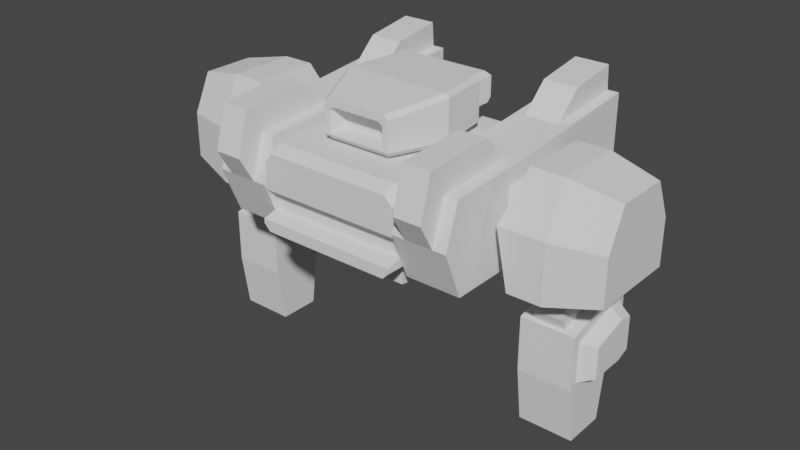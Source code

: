 # Source: Heavybotbody.blend  (saved by Blender 3.5.10; exported with 4.5.12 LTS)
import bpy
from mathutils import Matrix  # noqa: F401  (used for matrix-valued properties, if any)

bpy.ops.wm.read_factory_settings(use_empty=True)
scene = bpy.context.scene
scene.name = 'Scene'

# ---- collections
col_collection = bpy.data.collections.new('Collection'); scene.collection.children.link(col_collection)

# ---- world
world_world = bpy.data.worlds.new('World'); scene.world = world_world
world_world.use_nodes = True; world_world.node_tree.nodes.clear()
_N = world_world.node_tree.nodes; _L = world_world.node_tree.links
n0 = _N.new('ShaderNodeOutputWorld'); n0.name = 'World Output'; n0.location = (300, 300)
n1 = _N.new('ShaderNodeBackground'); n1.name = 'Background'; n1.location = (10, 300)
n1.inputs[0].default_value = (0.05088, 0.05088, 0.05088, 1.0)
_L.new(n1.outputs[0], n0.inputs[0])
n0.is_active_output = True
world_world.color = (0.05088, 0.05088, 0.05088)
world_world.use_sun_shadow = False
world_world.sun_shadow_jitter_overblur = 0.0

# ---- meshes
me_cube_064 = bpy.data.meshes.new('Cube.064')
me_cube_064.from_pydata([(0.8939, -0.8573, 0.2325), (0.8939, 0.07991, 0.2325), (0.8939, -1.093, 0.8064), (1.231, -0.8573, 0.2325), (1.567, -0.8573, 0.2325), (1.231, 0.07991, 0.2325), (1.231, -1.093, 0.8064), (1.567, -1.093, 0.8064), (1.231, -1.093, 0.8064), (1.059, -1.093, 0.8064), (1.402, -1.093, 0.8064), (1.231, -1.277, 1.126), (1.059, -1.277, 1.126), (1.402, -1.277, 1.126), (1.231, -1.128, 1.646), (1.059, -1.128, 1.646), (1.402, -1.128, 1.646), (1.231, -0.2598, 1.7), (1.402, -0.2598, 1.7), (1.059, -0.2598, 1.7), (1.231, 0.07991, 1.38), (1.231, 0.07991, 1.38), (1.402, 0.07991, 1.38), (1.059, 0.07991, 1.38), (0.8939, 0.07991, 1.38), (1.059, -0.9201, 1.326), (0.8939, -0.9201, 1.326), (0.8939, 2.016, 1.559), (0.8939, 0.07991, 0.8064), (1.018, 0.9914, 1.465), (1.018, 1.978, 1.559), (1.231, 0.9914, 1.465), (1.018, 1.328, 1.781), (1.018, 1.955, 1.875), (1.231, 1.328, 1.781), (1.231, 1.955, 1.875), (1.443, 1.328, 1.781), (1.443, 1.955, 1.875), (1.443, 0.9914, 1.465), (1.443, 1.978, 1.559), (1.567, 0.07991, 1.38), (1.567, -0.9201, 1.326), (1.567, 2.016, 1.559), (1.567, 0.07991, 0.8064), (1.567, 2.016, 0.7384), (1.567, 0.07991, 0.2325), (1.567, 1.08, 0.4283), (1.231, 1.08, 0.4283), (0.8939, 1.08, 0.4283), (1.231, 2.016, 0.7384), (0.8939, 2.016, 0.7384), (1.231, 2.016, 1.559), (1.231, 1.978, 1.559), (1.402, -0.9201, 1.326), (1.345, -0.1291, 0.582), (1.345, -0.1291, 1.217), (1.345, 0.6057, 0.582), (1.345, 0.6057, 1.217), (1.896, 0.02758, 0.7175), (1.896, 0.02758, 1.082), (1.896, 0.449, 0.7175), (1.896, 0.449, 1.082), (-7.515e-17, -0.9201, 0.4811), (-7.515e-17, -0.9201, 0.6719), (0.4417, -0.9201, 0.4811), (-7.515e-17, -1.131, 0.4265), (-0.4417, -0.9201, 0.4811), (-0.8833, -0.9201, 0.4811), (-0.4417, -0.9201, 0.6719), (-0.4417, -1.131, 0.4265), (-0.8833, -1.131, 0.4265), (-0.4417, -1.131, 0.2903), (-0.4417, -0.9201, 0.2868), (-7.515e-17, -1.131, 0.2903), (-0.8025, -1.131, 0.2903), (-0.8833, -1.131, 0.372), (-0.8025, -0.9201, 0.2868), (-0.8833, -0.9201, 0.3685), (-0.8025, 0.07991, 0.1101), (-0.7279, -0.7306, 0.2514), (-0.2862, -0.7306, 0.2514), (-0.7279, 0.07991, 0.1101), (-0.7279, -0.7306, 0.02035), (-0.2862, -0.7306, 0.02035), (-0.7279, 0.07991, -0.121), (-0.7279, 0.8904, 0.02035), (-0.2862, 0.07991, -0.121), (-0.2862, 0.8904, 0.02035), (-7.515e-17, 0.07991, -0.121), (-7.515e-17, -0.7306, 0.02035), (-7.515e-17, 0.8904, 0.02035), (0.2862, 0.07991, -0.121), (0.2862, -0.7306, 0.02035), (0.2862, 0.8904, 0.02035), (0.7279, 0.07991, -0.121), (0.7279, 0.8904, 0.02035), (0.7279, -0.7306, 0.02035), (0.7279, 0.07991, 0.1101), (0.7279, 0.8904, 0.2514), (0.7279, -0.7306, 0.2514), (0.8025, 0.07991, 0.1101), (0.8833, 0.07991, 0.1918), (0.8025, 0.9813, 0.2684), (0.8025, -0.9201, 0.2868), (0.8833, -0.9201, 0.3685), (0.8025, -1.131, 0.2903), (0.4417, -0.9201, 0.2868), (0.4417, -1.131, 0.2903), (-7.515e-17, -0.9201, 0.2868), (0.2862, -0.7306, 0.2514), (-7.515e-17, -0.7306, 0.2514), (0.4417, -1.131, 0.4265), (0.8833, -1.131, 0.4265), (0.8833, -0.9201, 0.4811), (0.8833, -1.131, 0.372), (0.8833, -0.9201, 0.6719), (0.8833, 0.07991, 0.4811), (0.8833, 1.08, 0.4811), (0.8833, 0.07991, 0.6719), (0.8833, 1.08, 0.6719), (0.8833, 0.07991, 1.163), (0.7805, 0.07991, 1.269), (0.8833, -0.9201, 1.162), (0.8833, 1.08, 1.163), (0.7805, 1.08, 1.269), (0.4417, 1.08, 1.269), (-7.515e-17, 1.08, 1.269), (0.4417, 0.07991, 1.269), (0.4417, 1.08, 0.6719), (-7.515e-17, 1.08, 0.6719), (0.4417, 1.08, 0.4811), (-7.515e-17, 1.08, 0.4811), (0.4417, 1.08, 0.2868), (-7.515e-17, 1.08, 0.2868), (0.2862, 0.8904, 0.2514), (0.8025, 1.08, 0.2868), (0.8833, 1.08, 0.3685), (-7.515e-17, 0.8904, 0.2514), (-0.2862, 0.8904, 0.2514), (-0.4417, 1.08, 0.2868), (-0.7279, 0.8904, 0.2514), (-0.8025, 0.9813, 0.2684), (-0.8833, 1.08, 0.3685), (-0.8025, 1.08, 0.2868), (-0.8833, 0.07991, 0.1918), (-0.8833, 1.08, 0.4811), (-0.8833, 1.08, 0.6719), (-0.8833, 0.07991, 0.4811), (-0.4417, 1.08, 0.4811), (-0.4417, 1.08, 0.6719), (-0.4417, 1.08, 1.269), (-0.4417, 0.07991, 1.269), (-0.7805, 1.08, 1.269), (-0.8833, 1.08, 1.163), (-0.7805, 0.07991, 1.269), (-0.8833, 0.07991, 1.163), (-0.7805, -0.9201, 1.269), (-0.8833, -0.9201, 1.162), (-0.7805, -1.07, 1.188), (-0.4417, -0.9201, 1.269), (-0.4417, -1.07, 1.188), (-7.515e-17, -0.9201, 1.269), (0.4417, -0.9201, 1.269), (-7.515e-17, 0.07991, 1.269), (-7.515e-17, -1.07, 1.188), (-7.515e-17, -1.07, 0.7533), (0.4417, -1.07, 1.188), (0.4417, -1.07, 0.7533), (0.7805, -1.07, 1.188), (0.8833, -1.07, 1.08), (0.7805, -0.9201, 1.269), (0.8833, -1.07, 0.7533), (0.4417, -0.9201, 0.6719), (-0.4417, -1.07, 0.7533), (-0.8833, -1.07, 0.7533), (-0.8833, -0.9201, 0.6719), (-0.8833, -1.07, 1.08), (-0.8833, 0.07991, 0.6719), (-7.515e-17, -0.6078, 1.786), (0.2157, -0.6078, 1.786), (-7.515e-17, 0.0473, 1.899), (-7.515e-17, -0.6078, 1.698), (-0.2157, -0.6078, 1.786), (-0.2834, 0.0473, 1.899), (-0.1492, -0.6078, 1.698), (-0.3762, -0.6078, 1.786), (-0.3097, -0.6078, 1.698), (-0.6487, 0.0473, 1.899), (-0.4314, -0.6078, 1.732), (-0.365, -0.6078, 1.658), (-0.7038, 0.0473, 1.846), (-0.4314, -0.6078, 1.55), (-0.365, -0.6078, 1.522), (-0.7038, 0.0473, 1.55), (-0.4314, -0.6078, 1.377), (-0.365, -0.6078, 1.394), (-0.3915, -0.5443, 1.313), (-0.2157, -0.6078, 1.377), (-0.7038, 0.0473, 1.377), (-0.6376, 0.0473, 1.313), (-0.6127, 0.7024, 1.377), (-0.5466, 0.7024, 1.313), (-0.6127, 0.7024, 1.55), (-0.351, 0.7024, 1.55), (-0.6127, 0.7024, 1.846), (-0.6127, 0.8561, 1.55), (-0.6127, 0.9097, 1.603), (-0.351, 0.8561, 1.55), (-0.351, 0.9097, 1.603), (-7.515e-17, 0.8561, 1.55), (-7.515e-17, 0.9097, 1.603), (0.351, 0.8561, 1.55), (-7.515e-17, 0.7024, 1.55), (-7.515e-17, 0.7024, 1.313), (0.351, 0.7024, 1.55), (0.6127, 0.7024, 1.55), (0.351, 0.7024, 1.313), (0.2834, 0.0473, 1.313), (0.5466, 0.7024, 1.313), (0.6376, 0.0473, 1.313), (0.6127, 0.7024, 1.377), (0.7038, 0.0473, 1.377), (0.4314, -0.6078, 1.377), (0.7038, 0.0473, 1.55), (0.4314, -0.6078, 1.55), (0.7038, 0.0473, 1.846), (0.6487, 0.0473, 1.899), (0.4314, -0.6078, 1.732), (0.6127, 0.7024, 1.846), (0.5578, 0.7024, 1.899), (0.6127, 0.9097, 1.846), (0.5578, 0.8561, 1.899), (0.351, 0.9097, 1.846), (0.6127, 0.9097, 1.603), (0.351, 0.9097, 1.603), (0.6127, 0.8561, 1.55), (0.351, 0.8561, 1.899), (-7.515e-17, 0.9097, 1.846), (-7.515e-17, 0.8561, 1.899), (-0.351, 0.9097, 1.846), (-0.351, 0.8561, 1.899), (-0.6127, 0.9097, 1.846), (-0.5578, 0.8561, 1.899), (-0.5578, 0.7024, 1.899), (-0.351, 0.7024, 1.899), (-7.515e-17, 0.7024, 1.899), (0.351, 0.7024, 1.899), (0.2834, 0.0473, 1.899), (0.365, -0.6078, 1.658), (0.3762, -0.6078, 1.786), (0.3097, -0.6078, 1.698), (0.1492, -0.6078, 1.698), (0.2712, -0.4072, 1.668), (0.3094, -0.4072, 1.636), (0.1604, -0.4072, 1.668), (0.1604, -0.4072, 1.528), (-7.515e-17, -0.4072, 1.668), (-7.515e-17, -0.4072, 1.528), (-0.1604, -0.4072, 1.668), (-0.1604, -0.4072, 1.528), (-0.2712, -0.4072, 1.668), (-0.3094, -0.4072, 1.636), (-0.3094, -0.4072, 1.528), (-0.3094, -0.4072, 1.426), (-0.1604, -0.4072, 1.426), (-7.515e-17, -0.4072, 1.426), (-0.1492, -0.6078, 1.394), (-7.515e-17, -0.6078, 1.394), (0.1492, -0.6078, 1.394), (-7.515e-17, -0.6078, 1.377), (-7.515e-17, -0.5443, 1.313), (0.2157, -0.6078, 1.377), (0.2223, -0.5443, 1.313), (0.3915, -0.5443, 1.313), (-7.515e-17, 0.0473, 1.313), (-0.2223, -0.5443, 1.313), (-0.2834, 0.0473, 1.313), (-0.351, 0.7024, 1.313), (0.365, -0.6078, 1.394), (0.1604, -0.4072, 1.426), (0.3094, -0.4072, 1.426), (0.3094, -0.4072, 1.528), (0.365, -0.6078, 1.522), (1.911, 0.9298, 0.9194), (1.911, 0.9298, 0.2088), (2.26, 0.9298, 0.9194), (1.911, 0.6608, 1.506), (1.698, 0.9298, 0.9194), (1.698, -0.4555, 0.9194), (1.844, 0.9298, 0.2088), (1.866, 0.6608, 1.506), (1.866, -0.1748, 1.506), (1.911, -0.1748, 1.506), (2.26, -0.1748, 1.506), (1.911, -0.4555, 0.9194), (1.911, -0.4555, 0.2088), (2.26, -0.4555, 0.9194), (2.26, -0.4555, 0.2088), (2.863, -0.3154, 0.911), (2.863, -0.3154, 0.3438), (2.863, 0.7904, 0.911), (2.863, -0.09131, 1.379), (2.863, 0.5758, 1.379), (2.26, 0.6608, 1.506), (2.863, 0.7904, 0.3438), (2.26, 0.9298, 0.2088), (1.844, -0.4555, 0.2088), (1.958, -0.1139, -0.091), (1.958, 0.594, -0.091), (1.958, -0.1139, 0.2382), (2.327, -0.1139, -0.091), (1.958, 0.02356, -0.4887), (1.958, 0.4506, -0.4887), (2.327, 0.02356, -0.4887), (2.327, 0.4506, -0.4887), (2.327, 0.594, -0.091), (2.327, 0.594, 0.2382), (1.958, 0.594, 0.2382), (2.327, -0.1139, 0.2382), (1.814, -0.1139, -0.8894), (1.814, 0.594, -0.8894), (1.814, -0.1139, -0.2349), (2.472, -0.1139, -0.8894), (1.814, -0.01832, -1.575), (1.814, 0.4925, -1.575), (2.472, -0.01832, -1.575), (2.472, 0.4925, -1.575), (2.472, 0.594, -0.8894), (2.472, 0.8457, -0.7949), (2.472, 0.5682, -0.8274), (2.472, -0.01941, -0.8274), (2.472, 0.7771, -0.749), (2.642, 0.5404, -0.7606), (2.642, 0.5404, -0.2548), (2.642, 0.0823, -0.7606), (2.642, 0.7032, -0.6995), (2.642, 0.7032, -0.2925), (2.472, 0.7771, -0.2268), (2.472, 0.8457, -0.1659), (2.472, 0.5682, -0.1786), (2.472, -0.01941, -0.3376), (2.472, 0.594, -0.04335), (1.814, 0.594, -0.04335), (2.472, -0.1139, -0.2349), (1.814, 0.8457, -0.1659), (1.814, 0.8457, -0.7949), (2.642, 0.0823, -0.3788), (-1.345, -0.1291, 0.582), (-1.345, 0.6057, 0.582), (-1.345, -0.1291, 1.217), (-1.896, 0.02758, 0.7175), (-1.896, 0.449, 0.7175), (-1.896, 0.02758, 1.082), (-1.896, 0.449, 1.082), (-1.345, 0.6057, 1.217), (-0.8939, -0.8573, 0.2325), (-0.8939, 0.07991, 0.2325), (-0.8939, -1.093, 0.8064), (-1.231, -0.8573, 0.2325), (-1.567, -0.8573, 0.2325), (-1.231, 0.07991, 0.2325), (-1.231, -1.093, 0.8064), (-1.567, -1.093, 0.8064), (-1.231, -1.093, 0.8064), (-1.059, -1.093, 0.8064), (-1.402, -1.093, 0.8064), (-1.231, -1.277, 1.126), (-1.059, -1.277, 1.126), (-1.402, -1.277, 1.126), (-1.231, -1.128, 1.646), (-1.059, -1.128, 1.646), (-1.402, -1.128, 1.646), (-1.231, -0.2598, 1.7), (-1.402, -0.2598, 1.7), (-1.059, -0.2598, 1.7), (-1.231, 0.07991, 1.38), (-1.231, 0.07991, 1.38), (-1.402, 0.07991, 1.38), (-1.059, 0.07991, 1.38), (-0.8939, 0.07991, 1.38), (-1.059, -0.9201, 1.326), (-0.8939, -0.9201, 1.326), (-0.8939, 2.016, 1.559), (-0.8939, 0.07991, 0.8064), (-1.018, 0.9914, 1.465), (-1.018, 1.978, 1.559), (-1.231, 0.9914, 1.465), (-1.018, 1.328, 1.781), (-1.018, 1.955, 1.875), (-1.231, 1.328, 1.781), (-1.231, 1.955, 1.875), (-1.443, 1.328, 1.781), (-1.443, 1.955, 1.875), (-1.443, 0.9914, 1.465), (-1.443, 1.978, 1.559), (-1.567, 0.07991, 1.38), (-1.567, -0.9201, 1.326), (-1.567, 2.016, 1.559), (-1.567, 0.07991, 0.8064), (-1.567, 2.016, 0.7384), (-1.567, 0.07991, 0.2325), (-1.567, 1.08, 0.4283), (-1.231, 1.08, 0.4283), (-0.8939, 1.08, 0.4283), (-1.231, 2.016, 0.7384), (-0.8939, 2.016, 0.7384), (-1.231, 2.016, 1.559), (-1.231, 1.978, 1.559), (-1.402, -0.9201, 1.326), (-1.911, 0.9298, 0.9194), (-1.911, 0.9298, 0.2088), (-2.26, 0.9298, 0.9194), (-1.911, 0.6608, 1.506), (-1.698, 0.9298, 0.9194), (-1.698, -0.4555, 0.9194), (-1.844, 0.9298, 0.2088), (-1.866, 0.6608, 1.506), (-1.866, -0.1748, 1.506), (-1.911, -0.1748, 1.506), (-2.26, -0.1748, 1.506), (-1.911, -0.4555, 0.9194), (-1.911, -0.4555, 0.2088), (-2.26, -0.4555, 0.9194), (-2.26, -0.4555, 0.2088), (-2.863, -0.3154, 0.911), (-2.863, -0.3154, 0.3438), (-2.863, 0.7904, 0.911), (-2.863, -0.09131, 1.379), (-2.863, 0.5758, 1.379), (-2.26, 0.6608, 1.506), (-2.863, 0.7904, 0.3438), (-2.26, 0.9298, 0.2088), (-1.844, -0.4555, 0.2088), (-1.958, -0.1139, -0.244), (-1.958, 0.594, -0.244), (-1.958, -0.1139, 0.2382), (-2.327, -0.1139, -0.244), (-1.958, 0.02356, -0.6418), (-1.958, 0.4506, -0.6418), (-2.327, 0.02356, -0.6418), (-2.327, 0.4506, -0.6418), (-2.327, 0.594, -0.244), (-2.327, 0.594, 0.2382), (-1.958, 0.594, 0.2382), (-2.327, -0.1139, 0.2382), (-1.814, -0.1139, -1.042), (-1.814, 0.594, -1.042), (-1.814, -0.1139, -0.388), (-2.472, -0.1139, -1.042), (-1.814, -0.01832, -1.728), (-1.814, 0.4925, -1.728), (-2.472, -0.01832, -1.728), (-2.472, 0.4925, -1.728), (-2.472, 0.594, -1.042), (-2.472, 0.8457, -0.9479), (-2.472, 0.5682, -0.9804), (-2.472, -0.01941, -0.9804), (-2.472, 0.7771, -0.902), (-2.642, 0.5404, -0.9136), (-2.642, 0.5404, -0.4078), (-2.642, 0.0823, -0.9136), (-2.642, 0.7032, -0.8525), (-2.642, 0.7032, -0.4455), (-2.472, 0.7771, -0.3799), (-2.472, 0.8457, -0.3189), (-2.472, 0.5682, -0.3316), (-2.472, -0.01941, -0.4906), (-2.472, 0.594, -0.1964), (-1.814, 0.594, -0.1964), (-2.472, -0.1139, -0.388), (-1.814, 0.8457, -0.3189), (-1.814, 0.8457, -0.9479), (-2.642, 0.0823, -0.5318), (0.9652, 1.028, 0.3001), (0.9652, 1.911, 0.3001), (1.029, 1.096, 0.7314), (1.465, 1.028, 0.3001), (1.465, 1.911, 0.3001), (1.401, 1.096, 0.7314), (1.401, 1.843, 0.7314), (1.316, 1.268, 0.8877), (1.316, 1.672, 0.8877), (1.114, 1.268, 0.8877), (1.114, 1.672, 0.8877), (1.029, 1.843, 0.7314), (-0.9652, 1.028, 0.3001), (-0.9652, 1.911, 0.3001), (-1.029, 1.096, 0.7314), (-1.465, 1.028, 0.3001), (-1.465, 1.911, 0.3001), (-1.401, 1.096, 0.7314), (-1.401, 1.843, 0.7314), (-1.316, 1.268, 0.8877), (-1.316, 1.672, 0.8877), (-1.114, 1.268, 0.8877), (-1.114, 1.672, 0.8877), (-1.029, 1.843, 0.7314)], [], [(0, 2, 28, 1), (1, 5, 3, 0), (3, 6, 2, 0), (4, 7, 6, 3), (5, 45, 4, 3), (2, 6, 8, 9), (6, 7, 10, 8), (9, 8, 11, 12), (8, 10, 13, 11), (11, 14, 15, 12), (13, 16, 14, 11), (17, 19, 15, 14), (18, 17, 14, 16), (22, 20, 17, 18), (20, 23, 19, 17), (40, 21, 20, 22), (21, 24, 23, 20), (24, 26, 25, 23), (23, 25, 15, 19), (26, 2, 9, 25), (25, 9, 12, 15), (2, 26, 24, 28), (27, 24, 29, 30), (28, 24, 27, 50), (24, 21, 31, 29), (30, 29, 32, 33), (29, 31, 34, 32), (35, 33, 32, 34), (37, 35, 34, 36), (31, 38, 36, 34), (38, 39, 37, 36), (40, 42, 39, 38), (21, 40, 38, 31), (41, 40, 22, 53), (43, 40, 41, 7), (44, 42, 40, 43), (45, 43, 7, 4), (46, 44, 43, 45), (47, 46, 45, 5), (47, 49, 44, 46), (48, 50, 49, 47), (48, 47, 5, 1), (49, 51, 42, 44), (50, 27, 51, 49), (42, 51, 52, 39), (51, 27, 30, 52), (39, 52, 35, 37), (52, 30, 33, 35), (1, 28, 50, 48), (7, 41, 53, 10), (53, 22, 18, 16), (10, 53, 16, 13), (54, 55, 57, 56), (56, 57, 61, 60), (60, 61, 59, 58), (58, 59, 55, 54), (56, 60, 58, 54), (61, 57, 55, 59), (66, 62, 63, 68), (64, 172, 63, 62), (64, 62, 65, 111), (66, 69, 65, 62), (67, 70, 69, 66), (67, 66, 68, 175), (70, 75, 74, 71, 69), (69, 71, 73, 65), (108, 73, 71, 72), (72, 71, 74, 76), (77, 76, 74, 75), (76, 77, 144, 78), (78, 81, 79, 76), (76, 79, 80, 72), (79, 82, 83, 80), (81, 84, 82, 79), (86, 83, 82, 84), (140, 85, 84, 81), (87, 86, 84, 85), (88, 89, 83, 86), (90, 88, 86, 87), (88, 91, 92, 89), (90, 93, 91, 88), (91, 94, 96, 92), (93, 95, 94, 91), (98, 97, 94, 95), (97, 99, 96, 94), (102, 100, 97, 98), (100, 103, 99, 97), (103, 100, 101, 104), (100, 102, 136, 101), (104, 114, 105, 103), (106, 103, 105, 107), (103, 106, 109, 99), (108, 106, 107, 73), (106, 108, 110, 109), (99, 109, 92, 96), (109, 110, 89, 92), (72, 80, 110, 108), (80, 83, 89, 110), (111, 65, 73, 107), (112, 111, 107, 105, 114), (113, 64, 111, 112), (104, 113, 112, 114), (116, 118, 115, 113), (113, 115, 172, 64), (116, 113, 104, 101), (117, 116, 101, 136), (117, 119, 118, 116), (118, 120, 122, 115), (119, 123, 120, 118), (124, 121, 120, 123), (121, 170, 122, 120), (128, 125, 124, 123, 119), (124, 125, 127, 121), (129, 126, 125, 128), (125, 126, 163, 127), (130, 128, 119, 117), (131, 129, 128, 130), (131, 130, 132, 133), (130, 117, 136, 135, 132), (133, 132, 134, 137), (132, 135, 102, 98, 134), (136, 102, 135), (137, 134, 93, 90), (134, 98, 95, 93), (133, 137, 138, 139), (137, 90, 87, 138), (139, 138, 140, 141, 143), (138, 87, 85, 140), (141, 140, 81, 78), (78, 144, 142, 141), (142, 143, 141), (148, 139, 143, 142, 145), (145, 142, 144, 147), (148, 145, 146, 149), (145, 147, 177, 146), (131, 133, 139, 148), (131, 148, 149, 129), (149, 146, 153, 152, 150), (129, 149, 150, 126), (150, 151, 163, 126), (152, 154, 151, 150), (152, 153, 155, 154), (154, 155, 157, 156), (154, 156, 159, 151), (176, 158, 156, 157), (156, 158, 160, 159), (159, 160, 164, 161), (151, 159, 161, 163), (162, 161, 164, 166), (127, 163, 161, 162), (173, 165, 164, 160), (167, 166, 164, 165), (170, 162, 166, 168), (171, 169, 168, 166, 167), (169, 122, 170, 168), (121, 127, 162, 170), (115, 122, 169, 171), (172, 115, 171, 167), (63, 172, 167, 165), (63, 165, 173, 68), (68, 173, 174, 175), (174, 173, 160, 158, 176), (175, 174, 176, 157), (147, 67, 175, 177), (177, 175, 157, 155), (146, 177, 155, 153), (147, 144, 77, 67), (77, 75, 70, 67), (179, 178, 181, 251), (247, 180, 178, 179), (183, 182, 178, 180), (182, 184, 181, 178), (187, 185, 182, 183), (185, 186, 184, 182), (188, 189, 186, 185), (187, 190, 188, 185), (191, 192, 189, 188), (193, 191, 188, 190), (194, 195, 192, 191), (198, 194, 191, 193), (197, 266, 195, 194), (196, 194, 198, 199), (275, 197, 194, 196), (199, 198, 200, 201), (200, 198, 193, 202), (277, 201, 200, 202, 203), (202, 193, 190, 204), (202, 205, 207, 203), (204, 241, 206, 205, 202), (208, 207, 205, 206), (210, 209, 207, 208), (203, 207, 209, 212), (210, 234, 211, 209), (214, 212, 209, 211), (213, 277, 203, 212), (213, 212, 214, 216), (215, 214, 211, 235), (216, 214, 215, 220, 218), (213, 216, 217, 274), (216, 218, 219, 217), (219, 218, 220, 221), (220, 215, 223, 221), (273, 219, 221, 222), (221, 223, 224, 222), (223, 225, 227, 224), (215, 228, 225, 223), (229, 226, 225, 228), (226, 249, 227, 225), (228, 230, 231, 229), (228, 215, 235, 233, 230), (236, 231, 230, 232), (234, 232, 230, 233), (234, 233, 235, 211), (210, 237, 232, 234), (238, 236, 232, 237), (238, 237, 239, 240), (210, 208, 239, 237), (240, 239, 241, 242), (208, 206, 241, 239), (204, 243, 242, 241), (244, 240, 242, 243), (243, 204, 190, 187), (243, 187, 183, 244), (245, 238, 240, 244), (244, 183, 180, 245), (246, 245, 180, 247), (245, 246, 236, 238), (229, 246, 247, 226), (246, 229, 231, 236), (226, 247, 179, 249), (224, 227, 248, 282), (227, 249, 250, 248), (249, 179, 251, 250), (250, 251, 254, 252), (248, 250, 252, 253), (281, 253, 252, 254, 255), (255, 254, 256, 257), (251, 181, 256, 254), (184, 258, 256, 181), (259, 257, 256, 258), (262, 259, 258, 260, 261), (186, 260, 258, 184), (189, 261, 260, 186), (192, 262, 261, 189), (195, 263, 262, 192), (263, 264, 259, 262), (266, 264, 263, 195), (267, 265, 264, 266), (264, 265, 257, 259), (269, 267, 266, 197), (267, 268, 279, 265), (269, 271, 268, 267), (270, 269, 197, 275), (270, 272, 271, 269), (271, 222, 278, 268), (272, 273, 222, 271), (217, 219, 273, 272), (274, 217, 272, 270), (274, 270, 275, 276), (276, 275, 196, 199), (277, 276, 199, 201), (213, 274, 276, 277), (268, 278, 280, 279), (279, 255, 257, 265), (280, 281, 255, 279), (278, 282, 281, 280), (282, 248, 253, 281), (222, 224, 282, 278), (285, 305, 284, 283), (283, 284, 289, 287), (285, 283, 286, 303), (286, 283, 287, 290), (287, 288, 291, 290), (287, 289, 306, 288), (292, 286, 290, 291), (294, 292, 291, 288), (292, 293, 303, 286), (294, 296, 293, 292), (295, 294, 288, 306), (294, 295, 297, 296), (296, 297, 299, 298), (293, 296, 298, 301), (298, 299, 304, 300), (298, 300, 302, 301), (303, 293, 301, 302), (285, 303, 302, 300), (305, 285, 300, 304), (297, 305, 304, 299), (297, 295, 284, 305), (284, 295, 306, 289), (307, 308, 312, 311), (307, 309, 317, 308), (310, 318, 309, 307), (310, 307, 311, 313), (312, 314, 313, 311), (315, 310, 313, 314), (308, 315, 314, 312), (308, 317, 316, 315), (315, 316, 318, 310), (316, 317, 309, 318), (319, 320, 324, 323), (319, 321, 342, 320), (322, 343, 321, 319), (322, 319, 323, 325), (324, 326, 325, 323), (327, 322, 325, 326), (320, 327, 326, 324), (327, 320, 345, 328), (322, 327, 329, 330), (327, 328, 331, 329), (330, 329, 332, 334), (329, 331, 335, 332), (333, 332, 335, 336), (332, 333, 346, 334), (331, 337, 336, 335), (337, 339, 333, 336), (338, 341, 339, 337), (328, 338, 337, 331), (339, 340, 346, 333), (341, 343, 340, 339), (342, 341, 338, 344), (341, 342, 321, 343), (343, 322, 330, 340), (320, 342, 344, 345), (345, 344, 338, 328), (340, 330, 334, 346), (348, 347, 350, 351), (347, 348, 354, 349), (350, 347, 349, 352), (351, 350, 352, 353), (353, 352, 349, 354), (348, 351, 353, 354), (355, 356, 383, 357), (356, 355, 358, 360), (358, 355, 357, 361), (359, 358, 361, 362), (360, 358, 359, 400), (357, 364, 363, 361), (361, 363, 365, 362), (364, 367, 366, 363), (363, 366, 368, 365), (366, 367, 370, 369), (368, 366, 369, 371), (372, 369, 370, 374), (373, 371, 369, 372), (377, 373, 372, 375), (375, 372, 374, 378), (395, 377, 375, 376), (376, 375, 378, 379), (379, 378, 380, 381), (378, 374, 370, 380), (381, 380, 364, 357), (380, 370, 367, 364), (357, 383, 379, 381), (382, 385, 384, 379), (383, 405, 382, 379), (379, 384, 386, 376), (385, 388, 387, 384), (384, 387, 389, 386), (390, 389, 387, 388), (392, 391, 389, 390), (386, 389, 391, 393), (393, 391, 392, 394), (395, 393, 394, 397), (376, 386, 393, 395), (396, 408, 377, 395), (398, 362, 396, 395), (399, 398, 395, 397), (400, 359, 362, 398), (401, 400, 398, 399), (402, 360, 400, 401), (402, 401, 399, 404), (403, 402, 404, 405), (403, 356, 360, 402), (404, 399, 397, 406), (405, 404, 406, 382), (397, 394, 407, 406), (406, 407, 385, 382), (394, 392, 390, 407), (407, 390, 388, 385), (356, 403, 405, 383), (362, 365, 408, 396), (408, 371, 373, 377), (365, 368, 371, 408), (411, 409, 410, 431), (409, 413, 415, 410), (411, 429, 412, 409), (412, 416, 413, 409), (413, 416, 417, 414), (413, 414, 432, 415), (418, 417, 416, 412), (420, 414, 417, 418), (418, 412, 429, 419), (420, 418, 419, 422), (421, 432, 414, 420), (420, 422, 423, 421), (422, 424, 425, 423), (419, 427, 424, 422), (424, 426, 430, 425), (424, 427, 428, 426), (429, 428, 427, 419), (411, 426, 428, 429), (431, 430, 426, 411), (423, 425, 430, 431), (423, 431, 410, 421), (410, 415, 432, 421), (433, 437, 438, 434), (433, 434, 443, 435), (436, 433, 435, 444), (436, 439, 437, 433), (438, 437, 439, 440), (441, 440, 439, 436), (434, 438, 440, 441), (434, 441, 442, 443), (441, 436, 444, 442), (442, 444, 435, 443), (445, 449, 450, 446), (445, 446, 468, 447), (448, 445, 447, 469), (448, 451, 449, 445), (450, 449, 451, 452), (453, 452, 451, 448), (446, 450, 452, 453), (453, 454, 471, 446), (448, 456, 455, 453), (453, 455, 457, 454), (456, 460, 458, 455), (455, 458, 461, 457), (459, 462, 461, 458), (458, 460, 472, 459), (457, 461, 462, 463), (463, 462, 459, 465), (464, 463, 465, 467), (454, 457, 463, 464), (465, 459, 472, 466), (467, 465, 466, 469), (468, 470, 464, 467), (467, 469, 447, 468), (469, 466, 456, 448), (446, 471, 470, 468), (471, 454, 464, 470), (466, 472, 460, 456), (474, 477, 476, 473), (473, 475, 484, 474), (476, 478, 475, 473), (477, 479, 478, 476), (478, 479, 481, 480), (475, 478, 480, 482), (481, 483, 482, 480), (484, 475, 482, 483), (479, 484, 483, 481), (474, 484, 479, 477), (486, 485, 488, 489), (485, 486, 496, 487), (488, 485, 487, 490), (489, 488, 490, 491), (490, 492, 493, 491), (487, 494, 492, 490), (493, 492, 494, 495), (496, 495, 494, 487), (491, 493, 495, 496), (486, 489, 491, 496)])
_uv = me_cube_064.uv_layers.new(name='UVMap')
_uv.uv.foreach_set('vector', [0.301, 0.2966, 0.3183, 0.3506, 0.2115, 0.3421, 0.2157, 0.2898, 0.3949, 0.07601, 0.3623, 0.07601, 0.3623, 0.002654, 0.3949, 0.002654, 0.9782, 0.1851, 0.9222, 0.1851, 0.9222, 0.154, 0.9782, 0.154, 0.9782, 0.2163, 0.9222, 0.2163, 0.9222, 0.1851, 0.9782, 0.1851, 0.3623, 0.07601, 0.3297, 0.07601, 0.3297, 0.002654, 0.3623, 0.002654, 0.0009766, 0.0009766, 0.0009766, 0.0009766, 0.0009766, 0.0009766, 0.0009766, 0.0009766, 0.0009766, 0.0009766, 0.0009766, 0.0009766, 0.0009766, 0.0009766, 0.0009766, 0.0009766, 0.8405, 0.9637, 0.8567, 0.9637, 0.8567, 0.9963, 0.8405, 0.9963, 0.8567, 0.9637, 0.8729, 0.9637, 0.8729, 0.9963, 0.8567, 0.9963, 0.536, 0.219, 0.4891, 0.219, 0.4891, 0.2025, 0.536, 0.2025, 0.536, 0.2355, 0.4891, 0.2355, 0.4891, 0.219, 0.536, 0.219, 0.4239, 0.872, 0.4239, 0.8563, 0.5032, 0.8563, 0.5032, 0.872, 0.4239, 0.8878, 0.4239, 0.872, 0.5032, 0.872, 0.5032, 0.8878, 0.4713, 0.9558, 0.4713, 0.9715, 0.4288, 0.9715, 0.4288, 0.9558, 0.4713, 0.9715, 0.4713, 0.9872, 0.4288, 0.9872, 0.4288, 0.9715, 0.0009766, 0.0009766, 0.0009766, 0.0009766, 0.0009766, 0.0009766, 0.0009766, 0.0009766, 0.0009766, 0.0009766, 0.0009766, 0.0009766, 0.0009766, 0.0009766, 0.0009766, 0.0009766, 0.809, 0.8139, 0.809, 0.7226, 0.8241, 0.7226, 0.8241, 0.8139, 0.5947, 0.7526, 0.5104, 0.7169, 0.5062, 0.6823, 0.5796, 0.7127, 0.9576, 0.6958, 0.9576, 0.6488, 0.9737, 0.6488, 0.9737, 0.6958, 0.5104, 0.7169, 0.4754, 0.7526, 0.4731, 0.719, 0.5062, 0.6823, 0.3183, 0.3506, 0.2988, 0.3966, 0.2073, 0.3943, 0.2115, 0.3421, 0.5553, 0.1801, 0.5553, 0.002654, 0.5666, 0.08622, 0.5666, 0.1767, 0.2115, 0.3421, 0.2073, 0.3943, 0.02974, 0.3966, 0.03571, 0.3219, 0.5553, 0.002654, 0.586, 0.002654, 0.586, 0.08622, 0.5666, 0.08622, 0.4819, 0.7568, 0.4771, 0.8472, 0.4531, 0.8125, 0.4531, 0.7547, 0.4255, 0.9908, 0.404, 0.9908, 0.404, 0.9525, 0.4255, 0.9525, 0.9538, 0.6454, 0.9344, 0.6454, 0.9344, 0.5876, 0.9538, 0.5876, 0.9732, 0.6454, 0.9538, 0.6454, 0.9538, 0.5876, 0.9732, 0.5876, 0.404, 0.9908, 0.3826, 0.9908, 0.3826, 0.9525, 0.404, 0.9525, 0.8037, 0.2434, 0.8086, 0.3338, 0.7798, 0.336, 0.7798, 0.2782, 0.6168, 0.002654, 0.6168, 0.1801, 0.6055, 0.1767, 0.6055, 0.08622, 0.586, 0.002654, 0.6168, 0.002654, 0.6055, 0.08622, 0.586, 0.08622, 0.8011, 0.562, 0.8011, 0.6533, 0.786, 0.6533, 0.786, 0.562, 0.2718, 0.1845, 0.3241, 0.1804, 0.3264, 0.2718, 0.2803, 0.2913, 0.2516, 0.008762, 0.3264, 0.002795, 0.3241, 0.1804, 0.2718, 0.1845, 0.2196, 0.1887, 0.2718, 0.1845, 0.2803, 0.2913, 0.2263, 0.274, 0.2302, 0.09622, 0.2516, 0.008762, 0.2718, 0.1845, 0.2196, 0.1887, 0.3623, 0.1654, 0.3297, 0.1654, 0.3297, 0.07601, 0.3623, 0.07601, 0.3623, 0.1654, 0.3623, 0.2563, 0.3297, 0.2563, 0.3297, 0.1654, 0.3949, 0.1654, 0.3949, 0.2563, 0.3623, 0.2563, 0.3623, 0.1654, 0.3949, 0.1654, 0.3623, 0.1654, 0.3623, 0.07601, 0.3949, 0.07601, 0.9298, 0.7608, 0.8647, 0.7608, 0.8647, 0.7254, 0.9298, 0.7254, 0.9298, 0.7962, 0.8647, 0.7962, 0.8647, 0.7608, 0.9298, 0.7608, 0.6168, 0.1801, 0.586, 0.1801, 0.586, 0.1767, 0.6055, 0.1767, 0.586, 0.1801, 0.5553, 0.1801, 0.5666, 0.1767, 0.586, 0.1767, 0.8014, 0.9301, 0.8014, 0.9518, 0.7755, 0.9518, 0.7755, 0.9301, 0.8014, 0.9518, 0.8014, 0.9735, 0.7755, 0.9735, 0.7755, 0.9518, 0.2157, 0.2898, 0.2115, 0.3421, 0.03571, 0.3219, 0.1232, 0.3004, 0.9677, 0.2823, 0.9677, 0.3293, 0.9517, 0.3293, 0.9517, 0.2823, 0.7545, 0.2919, 0.7902, 0.3761, 0.7503, 0.3611, 0.72, 0.2877, 0.7902, 0.2568, 0.7545, 0.2919, 0.72, 0.2877, 0.7566, 0.2545, 0.1154, 0.9526, 0.1154, 0.8946, 0.1825, 0.8946, 0.1825, 0.9526, 0.8827, 0.315, 0.8648, 0.3631, 0.8095, 0.3426, 0.8197, 0.315, 0.6785, 0.9597, 0.6785, 0.993, 0.64, 0.993, 0.64, 0.9597, 0.1921, 0.9221, 0.2258, 0.9221, 0.2408, 0.9737, 0.1821, 0.9737, 0.9826, 0.28, 0.9258, 0.2751, 0.9258, 0.24, 0.9826, 0.2187, 0.3252, 0.8658, 0.3414, 0.9171, 0.2737, 0.9171, 0.2863, 0.8658, 0.4156, 0.04328, 0.4156, 0.08391, 0.3982, 0.08391, 0.3982, 0.04328, 0.4156, 0.1245, 0.3982, 0.1245, 0.3982, 0.08391, 0.4156, 0.08391, 0.6202, 0.124, 0.6202, 0.08357, 0.64, 0.08357, 0.64, 0.124, 0.6202, 0.04311, 0.64, 0.04311, 0.64, 0.08357, 0.6202, 0.08357, 0.6202, 0.002654, 0.64, 0.002654, 0.64, 0.04311, 0.6202, 0.04311, 0.4156, 0.002654, 0.4156, 0.04328, 0.3982, 0.04328, 0.3982, 0.002654, 0.324, 0.277, 0.329, 0.277, 0.3364, 0.2845, 0.3364, 0.3177, 0.324, 0.3177, 0.324, 0.3177, 0.3364, 0.3177, 0.3364, 0.3583, 0.324, 0.3583, 0.577, 0.4583, 0.577, 0.441, 0.6222, 0.441, 0.6222, 0.4583, 0.6222, 0.4583, 0.6222, 0.441, 0.6592, 0.441, 0.6592, 0.4583, 0.428, 0.2089, 0.4192, 0.2088, 0.4196, 0.1856, 0.4284, 0.1857, 0.4192, 0.2088, 0.428, 0.2089, 0.4088, 0.3189, 0.4, 0.3187, 0.6592, 0.5305, 0.6515, 0.5305, 0.6515, 0.4719, 0.6592, 0.4583, 0.6592, 0.4583, 0.6515, 0.4719, 0.6063, 0.4719, 0.6222, 0.4583, 0.1759, 0.6836, 0.155, 0.6836, 0.155, 0.643, 0.1759, 0.643, 0.2592, 0.5425, 0.2381, 0.5425, 0.251, 0.4684, 0.2721, 0.4684, 0.1064, 0.6083, 0.1064, 0.5497, 0.1516, 0.5497, 0.1516, 0.6083, 0.2721, 0.6165, 0.251, 0.6165, 0.2381, 0.5425, 0.2592, 0.5425, 0.1064, 0.6839, 0.1064, 0.6083, 0.1516, 0.6083, 0.1516, 0.6839, 0.07714, 0.6083, 0.07714, 0.5497, 0.1064, 0.5497, 0.1064, 0.6083, 0.07714, 0.6839, 0.07714, 0.6083, 0.1064, 0.6083, 0.1064, 0.6839, 0.07714, 0.6083, 0.04785, 0.6083, 0.04785, 0.5497, 0.07714, 0.5497, 0.07714, 0.6839, 0.04785, 0.6839, 0.04785, 0.6083, 0.07714, 0.6083, 0.04785, 0.6083, 0.002654, 0.6083, 0.002654, 0.5497, 0.04785, 0.5497, 0.04785, 0.6839, 0.002654, 0.6839, 0.002654, 0.6083, 0.04785, 0.6083, 0.2476, 0.4684, 0.2346, 0.5425, 0.2135, 0.5425, 0.2264, 0.4684, 0.2346, 0.5425, 0.2476, 0.6165, 0.2264, 0.6165, 0.2135, 0.5425, 0.4949, 0.6146, 0.4949, 0.5305, 0.5025, 0.5305, 0.5025, 0.6061, 0.4949, 0.5305, 0.4949, 0.4583, 0.5025, 0.4719, 0.5025, 0.5305, 0.4046, 0.4407, 0.3854, 0.3307, 0.3942, 0.3306, 0.4134, 0.4405, 0.3854, 0.3307, 0.4029, 0.2316, 0.4138, 0.2206, 0.3942, 0.3306, 0.4134, 0.4405, 0.4138, 0.4637, 0.405, 0.4639, 0.4046, 0.4407, 0.5318, 0.4583, 0.4949, 0.4583, 0.4949, 0.441, 0.5318, 0.441, 0.4949, 0.4583, 0.5318, 0.4583, 0.5477, 0.4719, 0.5025, 0.4719, 0.577, 0.4583, 0.5318, 0.4583, 0.5318, 0.441, 0.577, 0.441, 0.5318, 0.4583, 0.577, 0.4583, 0.577, 0.4719, 0.5477, 0.4719, 0.1759, 0.5497, 0.1759, 0.5903, 0.155, 0.5903, 0.155, 0.5497, 0.1759, 0.5903, 0.1759, 0.6167, 0.155, 0.6167, 0.155, 0.5903, 0.6222, 0.4583, 0.6063, 0.4719, 0.577, 0.4719, 0.577, 0.4583, 0.1759, 0.643, 0.155, 0.643, 0.155, 0.6167, 0.1759, 0.6167, 0.324, 0.3989, 0.324, 0.3583, 0.3364, 0.3583, 0.3364, 0.3989, 0.324, 0.4395, 0.324, 0.3989, 0.3364, 0.3989, 0.3364, 0.4321, 0.329, 0.4395, 0.6202, 0.1645, 0.6202, 0.124, 0.64, 0.124, 0.64, 0.1645, 0.4794, 0.1854, 0.4897, 0.1854, 0.4847, 0.2047, 0.4797, 0.2047, 0.4897, 0.09406, 0.5071, 0.09404, 0.5071, 0.1854, 0.4897, 0.1854, 0.4156, 0.1652, 0.3982, 0.1652, 0.3982, 0.1245, 0.4156, 0.1245, 0.4897, 0.09406, 0.4897, 0.1854, 0.4794, 0.1854, 0.4632, 0.09408, 0.4896, 0.00271, 0.4897, 0.09406, 0.4632, 0.09408, 0.4793, 0.002719, 0.4896, 0.00271, 0.507, 0.002695, 0.5071, 0.09404, 0.4897, 0.09406, 0.5071, 0.09404, 0.5519, 0.094, 0.5519, 0.1854, 0.5071, 0.1854, 0.507, 0.002695, 0.5519, 0.002656, 0.5519, 0.094, 0.5071, 0.09404, 0.4535, 0.2325, 0.4494, 0.1259, 0.461, 0.1257, 0.4651, 0.2323, 0.4494, 0.1259, 0.4453, 0.01931, 0.457, 0.01906, 0.461, 0.1257, 0.04911, 0.499, 0.04911, 0.5464, 0.01347, 0.5464, 0.002654, 0.5379, 0.002654, 0.499, 0.2947, 0.6109, 0.2947, 0.5797, 0.3857, 0.5797, 0.3857, 0.6109, 0.09556, 0.499, 0.09556, 0.5464, 0.04911, 0.5464, 0.04911, 0.499, 0.2947, 0.5797, 0.2947, 0.5391, 0.3857, 0.5391, 0.3857, 0.5797, 0.04911, 0.4838, 0.04911, 0.499, 0.002654, 0.499, 0.002654, 0.4838, 0.09556, 0.4838, 0.09556, 0.499, 0.04911, 0.499, 0.04911, 0.4838, 0.09556, 0.4838, 0.04911, 0.4838, 0.04911, 0.4684, 0.09556, 0.4684, 0.04911, 0.4838, 0.002654, 0.4838, 0.002654, 0.4749, 0.01116, 0.4684, 0.04911, 0.4684, 0.577, 0.6239, 0.5318, 0.6239, 0.5477, 0.6061, 0.577, 0.6061, 0.5318, 0.6239, 0.4949, 0.6239, 0.4949, 0.6146, 0.5025, 0.6061, 0.5477, 0.6061, 0.4138, 0.2206, 0.4029, 0.2316, 0.405, 0.2208, 0.1918, 0.545, 0.1918, 0.5149, 0.2102, 0.5149, 0.2102, 0.545, 0.1918, 0.5149, 0.1918, 0.4684, 0.2102, 0.4684, 0.2102, 0.5149, 0.577, 0.6239, 0.577, 0.6061, 0.6063, 0.6061, 0.6222, 0.6239, 0.1918, 0.545, 0.2102, 0.545, 0.2102, 0.5751, 0.1918, 0.5751, 0.6222, 0.6239, 0.6063, 0.6061, 0.6515, 0.6061, 0.6592, 0.6146, 0.6592, 0.6239, 0.1918, 0.5751, 0.2102, 0.5751, 0.2102, 0.6215, 0.1918, 0.6215, 0.6592, 0.6146, 0.6515, 0.6061, 0.6515, 0.5305, 0.6592, 0.5305, 0.4, 0.3187, 0.4088, 0.3189, 0.4284, 0.4288, 0.4176, 0.4178, 0.4284, 0.4288, 0.4196, 0.4287, 0.4176, 0.4178, 0.142, 0.4838, 0.142, 0.4684, 0.18, 0.4684, 0.1885, 0.4749, 0.1885, 0.4838, 0.476, 0.4376, 0.4658, 0.4376, 0.4497, 0.3463, 0.4761, 0.3463, 0.142, 0.4838, 0.1885, 0.4838, 0.1885, 0.499, 0.142, 0.499, 0.476, 0.4376, 0.4761, 0.3463, 0.4935, 0.3463, 0.4935, 0.4376, 0.09556, 0.4838, 0.09556, 0.4684, 0.142, 0.4684, 0.142, 0.4838, 0.09556, 0.4838, 0.142, 0.4838, 0.142, 0.499, 0.09556, 0.499, 0.142, 0.499, 0.1885, 0.499, 0.1885, 0.5379, 0.1777, 0.5464, 0.142, 0.5464, 0.09556, 0.499, 0.142, 0.499, 0.142, 0.5464, 0.09556, 0.5464, 0.2947, 0.4984, 0.3857, 0.4984, 0.3857, 0.5391, 0.2947, 0.5391, 0.2947, 0.4673, 0.3857, 0.4673, 0.3857, 0.4984, 0.2947, 0.4984, 0.4344, 0.1289, 0.4461, 0.1292, 0.442, 0.2358, 0.4304, 0.2355, 0.4304, 0.2355, 0.442, 0.2358, 0.438, 0.3424, 0.4263, 0.3421, 0.3857, 0.4673, 0.4768, 0.4673, 0.4768, 0.4984, 0.3857, 0.4984, 0.4461, 0.3587, 0.4343, 0.3585, 0.4263, 0.3421, 0.438, 0.3424, 0.4768, 0.4673, 0.4915, 0.4673, 0.4915, 0.4984, 0.4768, 0.4984, 0.4768, 0.4984, 0.4915, 0.4984, 0.4915, 0.5391, 0.4768, 0.5391, 0.3857, 0.4984, 0.4768, 0.4984, 0.4768, 0.5391, 0.3857, 0.5391, 0.4768, 0.5797, 0.4768, 0.5391, 0.4915, 0.5391, 0.4915, 0.5797, 0.3857, 0.5797, 0.3857, 0.5391, 0.4768, 0.5391, 0.4768, 0.5797, 0.3397, 0.3815, 0.3397, 0.3409, 0.3791, 0.3409, 0.3791, 0.3815, 0.3397, 0.3003, 0.3791, 0.3003, 0.3791, 0.3409, 0.3397, 0.3409, 0.4768, 0.6109, 0.4768, 0.5797, 0.4915, 0.5797, 0.4915, 0.6109, 0.3397, 0.2597, 0.3694, 0.2597, 0.3791, 0.2691, 0.3791, 0.3003, 0.3397, 0.3003, 0.4651, 0.002714, 0.457, 0.01906, 0.4453, 0.01931, 0.4534, 0.002968, 0.3857, 0.6109, 0.3857, 0.5797, 0.4768, 0.5797, 0.4768, 0.6109, 0.5071, 0.1854, 0.5519, 0.1854, 0.5444, 0.1991, 0.5146, 0.1991, 0.01491, 0.3743, 0.01491, 0.4257, 0.002654, 0.4257, 0.002654, 0.3743, 0.01491, 0.3229, 0.01491, 0.3743, 0.002654, 0.3743, 0.002654, 0.3229, 0.01491, 0.3229, 0.002654, 0.3229, 0.002654, 0.2715, 0.01491, 0.2715, 0.01491, 0.2715, 0.002654, 0.2715, 0.002654, 0.2202, 0.01491, 0.2202, 0.3397, 0.4222, 0.3397, 0.3815, 0.3791, 0.3815, 0.3791, 0.4127, 0.3694, 0.4222, 0.4936, 0.255, 0.501, 0.2412, 0.5309, 0.2413, 0.5383, 0.255, 0.4761, 0.3463, 0.4761, 0.2549, 0.4936, 0.255, 0.4935, 0.3463, 0.4935, 0.3463, 0.4936, 0.255, 0.5383, 0.255, 0.5383, 0.3463, 0.4935, 0.4376, 0.4935, 0.3463, 0.5383, 0.3463, 0.5383, 0.4377, 0.4761, 0.3463, 0.4497, 0.3463, 0.4658, 0.2549, 0.4761, 0.2549, 0.4658, 0.2549, 0.4662, 0.2356, 0.4711, 0.2356, 0.4761, 0.2549, 0.1352, 0.854, 0.1551, 0.854, 0.1551, 0.862, 0.1413, 0.862, 0.3126, 0.6992, 0.3097, 0.6734, 0.3702, 0.6665, 0.3724, 0.6861, 0.3067, 0.6476, 0.3679, 0.6469, 0.3702, 0.6665, 0.3097, 0.6734, 0.1749, 0.854, 0.1688, 0.862, 0.1551, 0.862, 0.1551, 0.854, 0.303, 0.6143, 0.3663, 0.6322, 0.3679, 0.6469, 0.3067, 0.6476, 0.1897, 0.854, 0.1836, 0.862, 0.1688, 0.862, 0.1749, 0.854, 0.1948, 0.8589, 0.1886, 0.8656, 0.1836, 0.862, 0.1897, 0.854, 0.02604, 0.4556, 0.02019, 0.4571, 0.02018, 0.3793, 0.02604, 0.3778, 0.1948, 0.8755, 0.1886, 0.878, 0.1886, 0.8656, 0.1948, 0.8589, 0.8897, 0.1117, 0.9003, 0.05011, 0.9174, 0.05289, 0.9174, 0.1162, 0.1948, 0.8912, 0.1886, 0.8896, 0.1886, 0.878, 0.1948, 0.8755, 0.8735, 0.1091, 0.8841, 0.04749, 0.9003, 0.05011, 0.8897, 0.1117, 0.1749, 0.8912, 0.1688, 0.8896, 0.1886, 0.8896, 0.1948, 0.8912, 0.4193, 0.01002, 0.4263, 0.002959, 0.4259, 0.07707, 0.4189, 0.07696, 0.435, 0.1003, 0.4424, 0.09964, 0.4424, 0.1215, 0.435, 0.1174, 0.4189, 0.07696, 0.4259, 0.07707, 0.4263, 0.1504, 0.4194, 0.1503, 0.7451, 0.8927, 0.6851, 0.8927, 0.6852, 0.8768, 0.7451, 0.8768, 0.6621, 0.104, 0.6621, 0.1246, 0.6571, 0.1315, 0.6434, 0.1315, 0.6434, 0.104, 0.7451, 0.8768, 0.6852, 0.8768, 0.6853, 0.8496, 0.7452, 0.8496, 0.7007, 0.1271, 0.6881, 0.1271, 0.6881, 0.1005, 0.7007, 0.1005, 0.7452, 0.8496, 0.7643, 0.8497, 0.7642, 0.872, 0.7593, 0.8769, 0.7451, 0.8768, 0.1809, 0.6375, 0.1877, 0.6375, 0.1877, 0.6616, 0.1809, 0.6616, 0.1809, 0.6053, 0.1877, 0.6053, 0.1877, 0.6375, 0.1809, 0.6375, 0.7007, 0.1005, 0.6881, 0.1005, 0.6881, 0.06489, 0.7007, 0.06489, 0.1809, 0.6053, 0.1809, 0.573, 0.1877, 0.573, 0.1877, 0.6053, 0.7007, 0.02924, 0.7007, 0.06489, 0.6881, 0.06489, 0.6881, 0.02924, 0.6621, 0.0671, 0.6621, 0.104, 0.6434, 0.104, 0.6434, 0.0671, 0.6621, 0.0671, 0.6434, 0.0671, 0.6434, 0.03018, 0.6621, 0.03018, 0.7007, 0.002654, 0.7007, 0.02924, 0.6881, 0.02924, 0.6881, 0.002654, 0.6621, 0.03018, 0.6434, 0.03018, 0.6434, 0.002654, 0.6571, 0.002654, 0.6621, 0.009614, 0.7244, 0.3638, 0.7244, 0.3994, 0.6706, 0.3926, 0.6706, 0.3638, 0.7244, 0.3994, 0.7244, 0.4193, 0.6706, 0.4285, 0.6706, 0.3926, 0.2752, 0.5419, 0.2757, 0.4686, 0.2827, 0.4685, 0.2822, 0.5418, 0.6217, 0.8927, 0.6217, 0.8768, 0.6817, 0.8768, 0.6817, 0.8927, 0.2757, 0.6089, 0.2752, 0.5419, 0.2822, 0.5418, 0.2827, 0.6159, 0.9186, 0.1804, 0.9024, 0.183, 0.8918, 0.1214, 0.908, 0.1188, 0.9024, 0.183, 0.8747, 0.1875, 0.8747, 0.1242, 0.8918, 0.1214, 0.6217, 0.8768, 0.6216, 0.8496, 0.6816, 0.8496, 0.6817, 0.8768, 0.4321, 0.4328, 0.4321, 0.362, 0.4381, 0.3621, 0.438, 0.4329, 0.112, 0.8145, 0.112, 0.8923, 0.1062, 0.8908, 0.1062, 0.813, 0.438, 0.4329, 0.4381, 0.4553, 0.4321, 0.4494, 0.4321, 0.4328, 0.6216, 0.8496, 0.6217, 0.8768, 0.6076, 0.8769, 0.6026, 0.872, 0.6025, 0.8497, 0.02518, 0.3521, 0.02518, 0.3711, 0.01826, 0.3761, 0.01826, 0.3521, 0.6655, 0.104, 0.6847, 0.104, 0.6847, 0.1315, 0.6655, 0.1315, 0.1809, 0.573, 0.1809, 0.549, 0.1877, 0.549, 0.1877, 0.573, 0.6655, 0.0671, 0.6847, 0.0671, 0.6847, 0.104, 0.6655, 0.104, 0.02518, 0.32, 0.02518, 0.3521, 0.01826, 0.3521, 0.01826, 0.32, 0.02518, 0.32, 0.01826, 0.32, 0.01826, 0.2879, 0.02518, 0.2879, 0.6655, 0.0671, 0.6655, 0.03018, 0.6847, 0.03018, 0.6847, 0.0671, 0.02518, 0.2879, 0.01826, 0.2879, 0.01826, 0.264, 0.02518, 0.269, 0.6655, 0.03018, 0.6655, 0.002654, 0.6847, 0.002654, 0.6847, 0.03018, 0.3183, 0.39, 0.3123, 0.3901, 0.3124, 0.3735, 0.3183, 0.3676, 0.247, 0.6481, 0.2332, 0.6497, 0.231, 0.6309, 0.2449, 0.6293, 0.3123, 0.3901, 0.3183, 0.39, 0.3183, 0.4608, 0.3124, 0.4609, 0.2449, 0.6293, 0.303, 0.6143, 0.3067, 0.6476, 0.247, 0.6481, 0.2507, 0.6801, 0.2368, 0.6817, 0.2332, 0.6497, 0.247, 0.6481, 0.247, 0.6481, 0.3067, 0.6476, 0.3097, 0.6734, 0.2507, 0.6801, 0.2543, 0.712, 0.2507, 0.6801, 0.3097, 0.6734, 0.3126, 0.6992, 0.2507, 0.6801, 0.2543, 0.712, 0.2404, 0.7136, 0.2368, 0.6817, 0.2564, 0.7309, 0.2543, 0.712, 0.3126, 0.6992, 0.3164, 0.7324, 0.2543, 0.712, 0.2564, 0.7309, 0.2426, 0.7324, 0.2404, 0.7136, 0.3164, 0.7324, 0.3126, 0.6992, 0.3724, 0.6861, 0.3741, 0.7008, 0.1154, 0.8755, 0.1154, 0.8589, 0.1215, 0.8656, 0.1215, 0.878, 0.1154, 0.8589, 0.1205, 0.854, 0.1266, 0.862, 0.1215, 0.8656, 0.1205, 0.854, 0.1352, 0.854, 0.1413, 0.862, 0.1266, 0.862, 0.8883, 0.5011, 0.8883, 0.4837, 0.9039, 0.4849, 0.9039, 0.4969, 0.007267, 0.9948, 0.002654, 0.9954, 0.002654, 0.9709, 0.006329, 0.9705, 0.9416, 0.6488, 0.9514, 0.6488, 0.9543, 0.6523, 0.9543, 0.6625, 0.9416, 0.6625, 0.9416, 0.6625, 0.9543, 0.6625, 0.9543, 0.6773, 0.9416, 0.6773, 0.8883, 0.4837, 0.8883, 0.4675, 0.9039, 0.4675, 0.9039, 0.4849, 0.8883, 0.4514, 0.9039, 0.4502, 0.9039, 0.4675, 0.8883, 0.4675, 0.9416, 0.692, 0.9416, 0.6773, 0.9543, 0.6773, 0.9543, 0.692, 0.9416, 0.7057, 0.9416, 0.692, 0.9543, 0.692, 0.9543, 0.7022, 0.9514, 0.7057, 0.8883, 0.434, 0.9039, 0.4382, 0.9039, 0.4502, 0.8883, 0.4514, 0.007267, 0.177, 0.006329, 0.2014, 0.002654, 0.2009, 0.002654, 0.1764, 0.02929, 0.9831, 0.01057, 0.9826, 0.01057, 0.9726, 0.02929, 0.9704, 0.02929, 0.995, 0.01057, 0.9921, 0.01057, 0.9826, 0.02929, 0.9831, 0.9323, 0.7057, 0.9323, 0.692, 0.9416, 0.692, 0.9416, 0.7057, 0.9073, 0.481, 0.9258, 0.482, 0.9258, 0.4956, 0.9073, 0.5007, 0.9073, 0.4673, 0.9258, 0.4673, 0.9258, 0.482, 0.9073, 0.481, 0.9323, 0.692, 0.9323, 0.6773, 0.9416, 0.6773, 0.9416, 0.692, 0.1551, 0.8912, 0.1551, 0.8896, 0.1688, 0.8896, 0.1749, 0.8912, 0.9073, 0.4673, 0.9073, 0.4537, 0.9258, 0.4527, 0.9258, 0.4673, 0.1551, 0.8912, 0.1352, 0.8912, 0.1413, 0.8896, 0.1551, 0.8896, 0.435, 0.07782, 0.4424, 0.07782, 0.4424, 0.09964, 0.435, 0.1003, 0.435, 0.07782, 0.435, 0.05533, 0.4424, 0.056, 0.4424, 0.07782, 0.1352, 0.8912, 0.1154, 0.8912, 0.1215, 0.8896, 0.1413, 0.8896, 0.435, 0.05533, 0.435, 0.03822, 0.4424, 0.03417, 0.4424, 0.056, 0.6706, 0.3926, 0.6706, 0.4285, 0.622, 0.4035, 0.622, 0.3863, 0.6706, 0.3638, 0.6706, 0.3926, 0.622, 0.3863, 0.622, 0.3638, 0.6706, 0.3638, 0.622, 0.3638, 0.622, 0.3412, 0.6706, 0.335, 0.6706, 0.335, 0.622, 0.3412, 0.622, 0.324, 0.6706, 0.299, 0.7244, 0.3281, 0.6706, 0.335, 0.6706, 0.299, 0.7244, 0.3083, 0.7244, 0.3638, 0.6706, 0.3638, 0.6706, 0.335, 0.7244, 0.3281, 0.9073, 0.4537, 0.9073, 0.434, 0.9258, 0.4391, 0.9258, 0.4527, 0.9323, 0.6625, 0.9416, 0.6625, 0.9416, 0.6773, 0.9323, 0.6773, 0.9323, 0.6488, 0.9416, 0.6488, 0.9416, 0.6625, 0.9323, 0.6625, 0.04725, 0.2901, 0.04725, 0.3021, 0.02854, 0.3025, 0.02854, 0.293, 0.04725, 0.3021, 0.04725, 0.3147, 0.02854, 0.3125, 0.02854, 0.3025, 0.1154, 0.8912, 0.1154, 0.8755, 0.1215, 0.878, 0.1215, 0.8896, 0.1721, 0.7906, 0.1186, 0.7906, 0.1186, 0.7558, 0.1721, 0.7558, 0.1721, 0.7558, 0.1186, 0.7558, 0.1186, 0.7492, 0.1721, 0.7346, 0.1721, 0.7906, 0.1721, 0.7558, 0.2337, 0.7558, 0.2337, 0.7906, 0.2337, 0.7558, 0.1721, 0.7558, 0.1721, 0.7346, 0.2337, 0.7513, 0.7172, 0.5556, 0.7172, 0.684, 0.6625, 0.6582, 0.6625, 0.5808, 0.7172, 0.5556, 0.7827, 0.5559, 0.7827, 0.6842, 0.7172, 0.684, 0.7885, 0.4589, 0.8649, 0.4589, 0.8649, 0.4631, 0.7885, 0.4631, 0.3821, 0.733, 0.3308, 0.733, 0.3308, 0.7286, 0.3821, 0.7124, 0.7885, 0.4589, 0.7885, 0.4266, 0.8649, 0.4266, 0.8649, 0.4589, 0.3821, 0.733, 0.3821, 0.7667, 0.3308, 0.7667, 0.3308, 0.733, 0.4498, 0.733, 0.3821, 0.733, 0.3821, 0.7124, 0.4498, 0.7266, 0.3821, 0.733, 0.4498, 0.733, 0.4498, 0.7667, 0.3821, 0.7667, 0.3821, 0.7667, 0.4498, 0.7667, 0.4392, 0.825, 0.3851, 0.825, 0.3308, 0.7667, 0.3821, 0.7667, 0.3851, 0.825, 0.3442, 0.825, 0.3368, 0.8106, 0.3368, 0.8624, 0.2358, 0.8624, 0.2358, 0.8106, 0.3368, 0.8106, 0.2358, 0.8106, 0.2554, 0.7679, 0.3163, 0.7679, 0.8649, 0.4266, 0.7885, 0.4266, 0.7944, 0.3709, 0.8554, 0.3709, 0.1721, 0.7906, 0.2337, 0.7906, 0.2297, 0.8507, 0.1805, 0.8507, 0.1186, 0.7906, 0.1721, 0.7906, 0.1805, 0.8507, 0.1379, 0.8507, 0.8102, 0.1172, 0.8102, 0.002654, 0.8719, 0.006062, 0.8719, 0.09754, 0.8102, 0.1172, 0.7745, 0.1172, 0.7745, 0.002654, 0.8102, 0.002654, 0.7745, 0.002654, 0.7745, 0.1172, 0.7677, 0.1172, 0.7677, 0.002654, 0.9642, 0.9364, 0.8995, 0.9364, 0.9126, 0.9001, 0.9516, 0.9001, 0.9642, 0.9364, 0.9642, 0.9664, 0.8995, 0.9665, 0.8995, 0.9364, 0.03251, 0.9247, 0.002654, 0.9247, 0.002654, 0.8908, 0.03251, 0.8908, 0.03251, 0.9247, 0.03251, 0.8908, 0.07069, 0.8908, 0.07069, 0.9247, 0.9434, 0.7609, 0.9808, 0.7609, 0.9808, 0.796, 0.9434, 0.796, 0.9847, 0.1206, 0.92, 0.1206, 0.9325, 0.08424, 0.9716, 0.08425, 0.5882, 0.999, 0.5882, 0.962, 0.6233, 0.962, 0.6233, 0.999, 0.06384, 0.9938, 0.06384, 0.9677, 0.1026, 0.9677, 0.1026, 0.9938, 0.9847, 0.1206, 0.9847, 0.1507, 0.92, 0.1506, 0.92, 0.1206, 0.1079, 0.9644, 0.07405, 0.9644, 0.07405, 0.9001, 0.1079, 0.9001, 0.5818, 0.6272, 0.5818, 0.6919, 0.5192, 0.6826, 0.5192, 0.636, 0.5818, 0.6272, 0.6416, 0.6272, 0.6591, 0.6919, 0.5818, 0.6919, 0.7644, 0.06605, 0.7644, 0.1252, 0.7041, 0.1252, 0.7041, 0.06605, 0.7644, 0.06605, 0.7041, 0.06605, 0.7041, 0.002654, 0.7644, 0.002654, 0.542, 0.9105, 0.6088, 0.9105, 0.6088, 0.9524, 0.542, 0.9524, 0.5685, 0.4982, 0.5685, 0.5629, 0.5059, 0.5542, 0.5059, 0.5075, 0.1981, 0.8658, 0.2699, 0.8658, 0.2699, 0.9187, 0.1981, 0.9187, 0.9585, 0.5231, 0.9585, 0.5843, 0.9344, 0.5843, 0.9344, 0.5231, 0.5685, 0.5629, 0.5685, 0.4982, 0.5742, 0.5006, 0.5741, 0.5543, 0.5685, 0.4982, 0.5771, 0.4752, 0.5813, 0.4815, 0.5742, 0.5006, 0.7067, 0.2293, 0.7067, 0.2781, 0.6892, 0.2798, 0.6892, 0.2417, 0.7067, 0.2781, 0.7067, 0.3002, 0.6892, 0.297, 0.6892, 0.2798, 0.8984, 0.002654, 0.9105, 0.04724, 0.8947, 0.04574, 0.885, 0.009858, 0.9105, 0.04724, 0.8984, 0.002654, 0.9418, 0.002654, 0.9509, 0.03632, 0.9825, 0.3262, 0.9825, 0.3694, 0.9638, 0.3693, 0.9638, 0.3356, 0.5859, 0.2762, 0.5859, 0.2954, 0.5695, 0.2991, 0.5695, 0.2841, 0.6346, 0.4752, 0.6458, 0.4982, 0.6334, 0.5006, 0.629, 0.4815, 0.5771, 0.4752, 0.6346, 0.4752, 0.629, 0.4815, 0.5813, 0.4815, 0.5859, 0.2954, 0.5859, 0.3535, 0.5695, 0.3444, 0.5695, 0.2991, 0.6458, 0.4982, 0.6283, 0.5629, 0.6189, 0.5543, 0.6334, 0.5006, 0.5842, 0.5474, 0.5842, 0.4848, 0.6087, 0.4848, 0.6087, 0.5474, 0.6487, 0.9563, 0.6487, 0.8961, 0.7155, 0.8961, 0.7155, 0.9563, 0.6283, 0.5629, 0.5685, 0.5629, 0.5741, 0.5543, 0.6189, 0.5543, 0.5818, 0.6919, 0.6591, 0.6919, 0.6479, 0.7149, 0.5904, 0.7149, 0.929, 0.6959, 0.8791, 0.6959, 0.8791, 0.6267, 0.929, 0.6267, 0.3361, 0.9211, 0.3361, 0.969, 0.3192, 0.9642, 0.3192, 0.9268, 0.982, 0.5197, 0.9207, 0.5197, 0.942, 0.463, 0.9771, 0.463, 0.4685, 0.9491, 0.4014, 0.9491, 0.4013, 0.8911, 0.4685, 0.8911, 0.307, 0.9204, 0.3171, 0.9721, 0.2583, 0.9721, 0.2733, 0.9204, 0.5885, 0.5662, 0.627, 0.5662, 0.627, 0.5995, 0.5885, 0.5995, 0.766, 0.8755, 0.8048, 0.8755, 0.8174, 0.9268, 0.7497, 0.9268, 0.5424, 0.389, 0.6054, 0.389, 0.6157, 0.4166, 0.5603, 0.4371, 0.1183, 0.274, 0.1115, 0.1887, 0.1637, 0.1845, 0.1722, 0.2913, 0.218, 0.3999, 0.2914, 0.3999, 0.2914, 0.4325, 0.218, 0.4325, 0.9746, 0.8307, 0.9746, 0.8619, 0.9186, 0.8619, 0.9186, 0.8307, 0.9746, 0.7996, 0.9746, 0.8307, 0.9186, 0.8307, 0.9186, 0.7996, 0.218, 0.4325, 0.2914, 0.4325, 0.2914, 0.4651, 0.218, 0.4651, 0.0009766, 0.0009766, 0.0009766, 0.0009766, 0.0009766, 0.0009766, 0.0009766, 0.0009766, 0.0009766, 0.0009766, 0.0009766, 0.0009766, 0.0009766, 0.0009766, 0.0009766, 0.0009766, 0.8371, 0.9637, 0.8371, 0.9963, 0.8209, 0.9963, 0.8209, 0.9637, 0.8209, 0.9637, 0.8209, 0.9963, 0.8047, 0.9963, 0.8047, 0.9637, 0.3866, 0.4421, 0.3866, 0.4586, 0.3397, 0.4586, 0.3397, 0.4421, 0.3866, 0.4255, 0.3866, 0.4421, 0.3397, 0.4421, 0.3397, 0.4255, 0.5059, 0.582, 0.5852, 0.582, 0.5852, 0.5977, 0.5059, 0.5977, 0.5059, 0.5662, 0.5852, 0.5662, 0.5852, 0.582, 0.5059, 0.582, 0.1537, 0.9874, 0.1112, 0.9874, 0.1112, 0.9717, 0.1537, 0.9717, 0.1537, 0.9717, 0.1112, 0.9717, 0.1112, 0.9559, 0.1537, 0.9559, 0.0009766, 0.0009766, 0.0009766, 0.0009766, 0.0009766, 0.0009766, 0.0009766, 0.0009766, 0.0009766, 0.0009766, 0.0009766, 0.0009766, 0.0009766, 0.0009766, 0.0009766, 0.0009766, 0.6517, 0.8315, 0.6366, 0.8315, 0.6366, 0.7402, 0.6517, 0.7402, 0.114, 0.7471, 0.129, 0.7073, 0.2024, 0.6769, 0.1982, 0.7114, 0.9707, 0.04966, 0.9547, 0.04966, 0.9547, 0.002654, 0.9707, 0.002654, 0.1982, 0.7114, 0.2024, 0.6769, 0.2356, 0.7135, 0.2332, 0.7471, 0.1722, 0.2913, 0.1637, 0.1845, 0.216, 0.1804, 0.2183, 0.2718, 0.6164, 0.3657, 0.605, 0.3623, 0.605, 0.2718, 0.6164, 0.1883, 0.1637, 0.1845, 0.1436, 0.008762, 0.2183, 0.002795, 0.216, 0.1804, 0.6164, 0.1883, 0.605, 0.2718, 0.5856, 0.2718, 0.5856, 0.1883, 0.6314, 0.8089, 0.6025, 0.8111, 0.6025, 0.7532, 0.6265, 0.7185, 0.542, 0.994, 0.542, 0.9558, 0.5634, 0.9558, 0.5634, 0.994, 0.002654, 0.9474, 0.06048, 0.9474, 0.06048, 0.9669, 0.002654, 0.9669, 0.002654, 0.928, 0.06048, 0.928, 0.06048, 0.9474, 0.002654, 0.9474, 0.5634, 0.994, 0.5634, 0.9558, 0.5848, 0.9558, 0.5848, 0.994, 0.8024, 0.7803, 0.7785, 0.7456, 0.7785, 0.6877, 0.8073, 0.6899, 0.5548, 0.1883, 0.5661, 0.2718, 0.5661, 0.3623, 0.5548, 0.3657, 0.5856, 0.1883, 0.5856, 0.2718, 0.5661, 0.2718, 0.5548, 0.1883, 0.8045, 0.562, 0.8196, 0.562, 0.8196, 0.6533, 0.8045, 0.6533, 0.05491, 0.1096, 0.06339, 0.002764, 0.1095, 0.02228, 0.1072, 0.1137, 0.03472, 0.2853, 0.05491, 0.1096, 0.1072, 0.1137, 0.1095, 0.2913, 0.002662, 0.1054, 0.009438, 0.02005, 0.06339, 0.002764, 0.05491, 0.1096, 0.01325, 0.1979, 0.002662, 0.1054, 0.05491, 0.1096, 0.03472, 0.2853, 0.1286, 0.4325, 0.218, 0.4325, 0.218, 0.4651, 0.1286, 0.4651, 0.1286, 0.4325, 0.1286, 0.4651, 0.03771, 0.4651, 0.03771, 0.4325, 0.1286, 0.3999, 0.1286, 0.4325, 0.03771, 0.4325, 0.03771, 0.3999, 0.1286, 0.3999, 0.218, 0.3999, 0.218, 0.4325, 0.1286, 0.4325, 0.9354, 0.3947, 0.9354, 0.4301, 0.8703, 0.4301, 0.8703, 0.3947, 0.9354, 0.3593, 0.9354, 0.3947, 0.8703, 0.3947, 0.8703, 0.3593, 0.5548, 0.3657, 0.5661, 0.3623, 0.5856, 0.3623, 0.5856, 0.3657, 0.5856, 0.3657, 0.5856, 0.3623, 0.605, 0.3623, 0.6164, 0.3657, 0.7722, 0.9735, 0.7463, 0.9735, 0.7463, 0.9518, 0.7722, 0.9518, 0.7722, 0.9518, 0.7463, 0.9518, 0.7463, 0.9301, 0.7722, 0.9301, 0.1115, 0.1887, 0.1221, 0.09622, 0.1436, 0.008762, 0.1637, 0.1845, 0.1911, 0.6249, 0.2071, 0.6249, 0.2071, 0.6719, 0.1911, 0.6719, 0.6906, 0.7098, 0.6864, 0.6753, 0.7598, 0.7057, 0.7748, 0.7455, 0.6555, 0.7455, 0.6532, 0.7119, 0.6864, 0.6753, 0.6906, 0.7098, 0.7162, 0.7846, 0.6815, 0.7846, 0.6815, 0.7312, 0.7162, 0.7312, 0.6815, 0.7846, 0.6602, 0.7846, 0.6748, 0.7312, 0.6815, 0.7312, 0.7162, 0.7846, 0.7162, 0.8463, 0.6815, 0.8463, 0.6815, 0.7846, 0.6815, 0.8463, 0.6769, 0.8463, 0.6602, 0.7846, 0.6815, 0.7846, 0.7176, 0.5523, 0.6629, 0.5271, 0.6629, 0.4497, 0.7176, 0.4239, 0.7176, 0.5523, 0.7176, 0.4239, 0.7831, 0.4236, 0.7831, 0.552, 0.8628, 0.5544, 0.8628, 0.5586, 0.7864, 0.5586, 0.7864, 0.5544, 0.09463, 0.7713, 0.1152, 0.7713, 0.09904, 0.8226, 0.09463, 0.8226, 0.8628, 0.5544, 0.7864, 0.5544, 0.7864, 0.5222, 0.8628, 0.5222, 0.09463, 0.7713, 0.09463, 0.8226, 0.06094, 0.8226, 0.06094, 0.7713, 0.09463, 0.7036, 0.1011, 0.7036, 0.1152, 0.7713, 0.09463, 0.7713, 0.09463, 0.7713, 0.06094, 0.7713, 0.06094, 0.7036, 0.09463, 0.7036, 0.06094, 0.7713, 0.002654, 0.7682, 0.002654, 0.7142, 0.06094, 0.7036, 0.06094, 0.8226, 0.002654, 0.8091, 0.002654, 0.7682, 0.06094, 0.7713, 0.8196, 0.2188, 0.8196, 0.1178, 0.8714, 0.1178, 0.8714, 0.2188, 0.8196, 0.2188, 0.7768, 0.1983, 0.7768, 0.1374, 0.8196, 0.1178, 0.7864, 0.5222, 0.7959, 0.4664, 0.8569, 0.4664, 0.8628, 0.5222, 0.7162, 0.7846, 0.7764, 0.7931, 0.7764, 0.8423, 0.7162, 0.8463, 0.7162, 0.7312, 0.7764, 0.7505, 0.7764, 0.7931, 0.7162, 0.7846, 0.5375, 0.7384, 0.5992, 0.7581, 0.5992, 0.8496, 0.5375, 0.853, 0.5375, 0.7384, 0.5375, 0.853, 0.5018, 0.853, 0.5018, 0.7384, 0.5018, 0.853, 0.495, 0.853, 0.495, 0.7384, 0.5018, 0.7384, 0.04673, 0.8227, 0.08305, 0.8353, 0.08303, 0.8743, 0.0467, 0.8874, 0.04673, 0.8227, 0.0467, 0.8874, 0.002655, 0.8874, 0.002683, 0.8227, 0.8274, 0.7626, 0.8613, 0.7626, 0.8613, 0.8064, 0.8274, 0.8064, 0.8274, 0.7626, 0.8274, 0.7244, 0.8613, 0.7244, 0.8613, 0.7626, 0.7193, 0.9606, 0.7193, 0.9957, 0.6819, 0.9957, 0.6819, 0.9606, 0.3842, 0.8283, 0.4205, 0.8414, 0.4205, 0.8805, 0.3842, 0.893, 0.9618, 0.5231, 0.997, 0.5231, 0.997, 0.5601, 0.9618, 0.5601, 0.5129, 0.9558, 0.5129, 0.9945, 0.4747, 0.9945, 0.4747, 0.9558, 0.3842, 0.8283, 0.3842, 0.893, 0.3402, 0.893, 0.3401, 0.8283, 0.3454, 0.9644, 0.3454, 0.9001, 0.3793, 0.9001, 0.3793, 0.9644, 0.4532, 0.6218, 0.5158, 0.6305, 0.5158, 0.6772, 0.4532, 0.6864, 0.4532, 0.6218, 0.4532, 0.6864, 0.3759, 0.6864, 0.3935, 0.6218, 0.713, 0.192, 0.7733, 0.192, 0.7733, 0.2511, 0.713, 0.2511, 0.713, 0.192, 0.713, 0.1286, 0.7733, 0.1286, 0.7733, 0.192, 0.5386, 0.9105, 0.5386, 0.9524, 0.4718, 0.9524, 0.4718, 0.9105, 0.6867, 0.233, 0.6774, 0.2956, 0.6307, 0.2956, 0.622, 0.233, 0.8674, 0.2222, 0.9203, 0.2222, 0.9203, 0.294, 0.8674, 0.294, 0.7429, 0.9572, 0.7188, 0.9572, 0.7188, 0.8961, 0.7429, 0.8961, 0.622, 0.233, 0.6306, 0.2274, 0.6843, 0.2273, 0.6867, 0.233, 0.6867, 0.233, 0.6843, 0.2273, 0.7034, 0.2202, 0.7097, 0.2244, 0.8849, 0.5341, 0.8674, 0.5216, 0.8674, 0.4835, 0.8849, 0.4853, 0.8849, 0.4853, 0.8674, 0.4835, 0.8674, 0.4663, 0.8849, 0.4632, 0.9346, 0.2973, 0.948, 0.3045, 0.9383, 0.3404, 0.9225, 0.3419, 0.9225, 0.3419, 0.8821, 0.331, 0.8912, 0.2973, 0.9346, 0.2973, 0.9767, 0.9085, 0.958, 0.899, 0.958, 0.8653, 0.9767, 0.8652, 0.5863, 0.168, 0.5699, 0.1601, 0.5699, 0.1451, 0.5863, 0.1489, 0.7097, 0.1669, 0.7034, 0.1725, 0.6843, 0.1681, 0.6867, 0.1557, 0.7097, 0.2244, 0.7034, 0.2202, 0.7034, 0.1725, 0.7097, 0.1669, 0.5863, 0.1489, 0.5699, 0.1451, 0.5699, 0.09984, 0.5863, 0.09075, 0.6867, 0.1557, 0.6843, 0.1681, 0.6306, 0.1826, 0.622, 0.1732, 0.6121, 0.8961, 0.6366, 0.8961, 0.6366, 0.9587, 0.6121, 0.9587, 0.8212, 0.9001, 0.888, 0.9001, 0.888, 0.9603, 0.8212, 0.9603, 0.622, 0.1732, 0.6306, 0.1826, 0.6306, 0.2274, 0.622, 0.233, 0.4532, 0.6864, 0.4446, 0.7094, 0.3871, 0.7094, 0.3759, 0.6864, 0.931, 0.5377, 0.931, 0.6069, 0.8811, 0.6069, 0.8811, 0.5377, 0.9574, 0.3866, 0.9404, 0.3809, 0.9404, 0.3435, 0.9574, 0.3386, 0.9153, 0.8967, 0.8645, 0.8967, 0.8645, 0.8242, 0.9153, 0.8242, 0.8619, 0.8173, 0.8557, 0.8574, 0.7864, 0.8574, 0.78, 0.8173, 0.6838, 0.1849, 0.6778, 0.2237, 0.6429, 0.2237, 0.6369, 0.1849, 0.864, 0.3044, 0.8239, 0.298, 0.8239, 0.2287, 0.864, 0.2225, 0.8239, 0.2287, 0.8239, 0.298, 0.8092, 0.282, 0.8092, 0.2445, 0.7766, 0.2415, 0.7766, 0.2042, 0.7959, 0.2127, 0.7959, 0.233, 0.1756, 0.9987, 0.1571, 0.9987, 0.1571, 0.962, 0.1756, 0.962, 0.7864, 0.8574, 0.8557, 0.8574, 0.8399, 0.8721, 0.8024, 0.8721, 0.5163, 0.9907, 0.5163, 0.9565, 0.5374, 0.9643, 0.5374, 0.9828, 0.7278, 0.3648, 0.7645, 0.3711, 0.7645, 0.4081, 0.7278, 0.4144, 0.5065, 0.8563, 0.5791, 0.8563, 0.5791, 0.9071, 0.5065, 0.9071, 0.8229, 0.6442, 0.8229, 0.5623, 0.8631, 0.5687, 0.8631, 0.638, 0.9388, 0.4347, 0.9388, 0.3877, 0.9776, 0.3937, 0.9776, 0.4287, 0.8726, 0.6399, 0.8726, 0.7218, 0.8324, 0.7156, 0.8324, 0.6463, 0.8324, 0.7156, 0.8177, 0.6998, 0.8177, 0.6623, 0.8324, 0.6463, 0.6625, 0.5311, 0.6818, 0.5397, 0.6818, 0.5599, 0.6625, 0.5685, 0.1128, 0.03938, 0.1128, 0.002654, 0.1314, 0.002654, 0.1314, 0.03938, 0.8631, 0.5687, 0.8778, 0.5847, 0.8778, 0.6222, 0.8631, 0.638, 0.2376, 0.7354, 0.2587, 0.7432, 0.2587, 0.7617, 0.2376, 0.7696, 0.9332, 0.759, 0.9332, 0.7094, 0.9699, 0.7157, 0.9699, 0.7527])
me_cube_064.update()
arm_armature_001 = bpy.data.armatures.new('Armature.001')  # bones are not reproduced

# ---- objects
ob_bot_002 = bpy.data.objects.new('bot.002', me_cube_064)
ob_shouldercuff_l = bpy.data.objects.new('shouldercuff.l', arm_armature_001)

# ---- transforms, parenting, visibility, modifiers, constraints
ob_bot_002.parent = ob_shouldercuff_l
ob_bot_002.location = (0.0, -0.04675, 0.0)
_vg = ob_bot_002.vertex_groups.new(name='core')
_vg.add([0, 1, 2, 3, 4, 5, 6, 7, 8, 9, 10, 11, 12, 13, 14, 15, 16, 17, 18, 19, 20, 21, 22, 23, 24, 25, 26, 27, 28, 29, 30, 31, 32, 33, 34, 35, 36, 37, 38, 39, 40, 41, 42, 43, 44, 45, 46, 47, 48, 49, 50, 51, 52, 53, 54, 55, 56, 57, 58, 59, 60, 61, 62, 63, 64, 65, 66, 67, 68, 69, 70, 71, 72, 73, 74, 75, 76, 77, 78, 79, 80, 81, 82, 83, 84, 85, 86, 87, 88, 89, 90, 91, 92, 93, 94, 95, 96, 97, 98, 99, 100, 101, 102, 103, 104, 105, 106, 107, 108, 109, 110, 111, 112, 113, 114, 115, 116, 117, 118, 119, 120, 121, 122, 123, 124, 125, 126, 127, 128, 129, 130, 131, 132, 133, 134, 135, 136, 137, 138, 139, 140, 141, 142, 143, 144, 145, 146, 147, 148, 149, 150, 151, 152, 153, 154, 155, 156, 157, 158, 159, 160, 161, 162, 163, 164, 165, 166, 167, 168, 169, 170, 171, 172, 173, 174, 175, 176, 177, 178, 179, 180, 181, 182, 183, 184, 185, 186, 187, 188, 189, 190, 191, 192, 193, 194, 195, 196, 197, 198, 199, 200, 201, 202, 203, 204, 205, 206, 207, 208, 209, 210, 211, 212, 213, 214, 215, 216, 217, 218, 219, 220, 221, 222, 223, 224, 225, 226, 227, 228, 229, 230, 231, 232, 233, 234, 235, 236, 237, 238, 239, 240, 241, 242, 243, 244, 245, 246, 247, 248, 249, 250, 251, 252, 253, 254, 255, 256, 257, 258, 259, 260, 261, 262, 263, 264, 265, 266, 267, 268, 269, 270, 271, 272, 273, 274, 275, 276, 277, 278, 279, 280, 281, 282, 347, 348, 349, 350, 351, 352, 353, 354, 355, 356, 357, 358, 359, 360, 361, 362, 363, 364, 365, 366, 367, 368, 369, 370, 371, 372, 373, 374, 375, 376, 377, 378, 379, 380, 381, 382, 383, 384, 385, 386, 387, 388, 389, 390, 391, 392, 393, 394, 395, 396, 397, 398, 399, 400, 401, 402, 403, 404, 405, 406, 407, 408, 473, 474, 475, 476, 477, 478, 479, 480, 481, 482, 483, 484, 485, 486, 487, 488, 489, 490, 491, 492, 493, 494, 495, 496], 1.0, 'REPLACE')
_vg = ob_bot_002.vertex_groups.new(name='shoulder.l')
_vg = ob_bot_002.vertex_groups.new(name='shouldercuff.l')
_vg.add([283, 284, 285, 286, 287, 288, 289, 290, 291, 292, 293, 294, 295, 296, 297, 298, 299, 300, 301, 302, 303, 304, 305, 306], 1.0, 'REPLACE')
_vg = ob_bot_002.vertex_groups.new(name='guh.l')
_vg = ob_bot_002.vertex_groups.new(name='arm.l')
_vg.add([307, 308, 309, 310, 311, 312, 313, 314, 315, 316, 317, 318], 1.0, 'REPLACE')
_vg = ob_bot_002.vertex_groups.new(name='forearm.l')
_vg.add([319, 320, 321, 322, 323, 324, 325, 326, 327, 328, 329, 330, 331, 332, 333, 334, 335, 336, 337, 338, 339, 340, 341, 342, 343, 344, 345, 346], 1.0, 'REPLACE')
_vg = ob_bot_002.vertex_groups.new(name='shoulder.r')
_vg = ob_bot_002.vertex_groups.new(name='shouldercuff.r')
_vg.add([409, 410, 411, 412, 413, 414, 415, 416, 417, 418, 419, 420, 421, 422, 423, 424, 425, 426, 427, 428, 429, 430, 431, 432], 1.0, 'REPLACE')
_vg = ob_bot_002.vertex_groups.new(name='guh.r')
_vg = ob_bot_002.vertex_groups.new(name='arm.r')
_vg.add([433, 434, 435, 436, 437, 438, 439, 440, 441, 442, 443, 444], 1.0, 'REPLACE')
_vg = ob_bot_002.vertex_groups.new(name='forearm.r')
_vg.add([445, 446, 447, 448, 449, 450, 451, 452, 453, 454, 455, 456, 457, 458, 459, 460, 461, 462, 463, 464, 465, 466, 467, 468, 469, 470, 471, 472], 1.0, 'REPLACE')
_m = ob_bot_002.modifiers.new('Armature', 'ARMATURE')
_m.object = ob_shouldercuff_l
ob_shouldercuff_l.location = (0.0, 0.0, 0.0)

# ---- collection membership
col_collection.objects.link(ob_bot_002)
col_collection.objects.link(ob_shouldercuff_l)

# ---- scene / render settings (as saved in the file)
scene.frame_start = 1; scene.frame_end = 250; scene.frame_set(0)
scene.render.engine = 'BLENDER_EEVEE_NEXT'
scene.cycles.sampling_pattern = 'TABULATED_SOBOL'
scene.view_settings.view_transform = 'Filmic'
bpy.context.view_layer.update()

# ---- added for rendering (the .blend has no active camera and no usable light): camera, sun
cam_auto = bpy.data.cameras.new('AutoCamera')
cam_auto.lens = 50.0
cam_auto.sensor_width = 36.0
cam_auto.clip_end = 1000.0
ob_auto_camera = bpy.data.objects.new('AutoCamera', cam_auto)
scene.collection.objects.link(ob_auto_camera)
ob_auto_camera.location = (7.14421, -8.51107, 5.86227)
ob_auto_camera.rotation_euler = (1.09748, -7.21219e-08, 0.694738)
scene.camera = ob_auto_camera
light_auto_sun = bpy.data.lights.new('AutoSun', 'SUN')
light_auto_sun.energy = 3.0
light_auto_sun.angle = 0.0523599
ob_auto_sun = bpy.data.objects.new('AutoSun', light_auto_sun)
scene.collection.objects.link(ob_auto_sun)
ob_auto_sun.rotation_euler = (0.872665, 0.174533, 0.523599)
bpy.context.view_layer.update()
